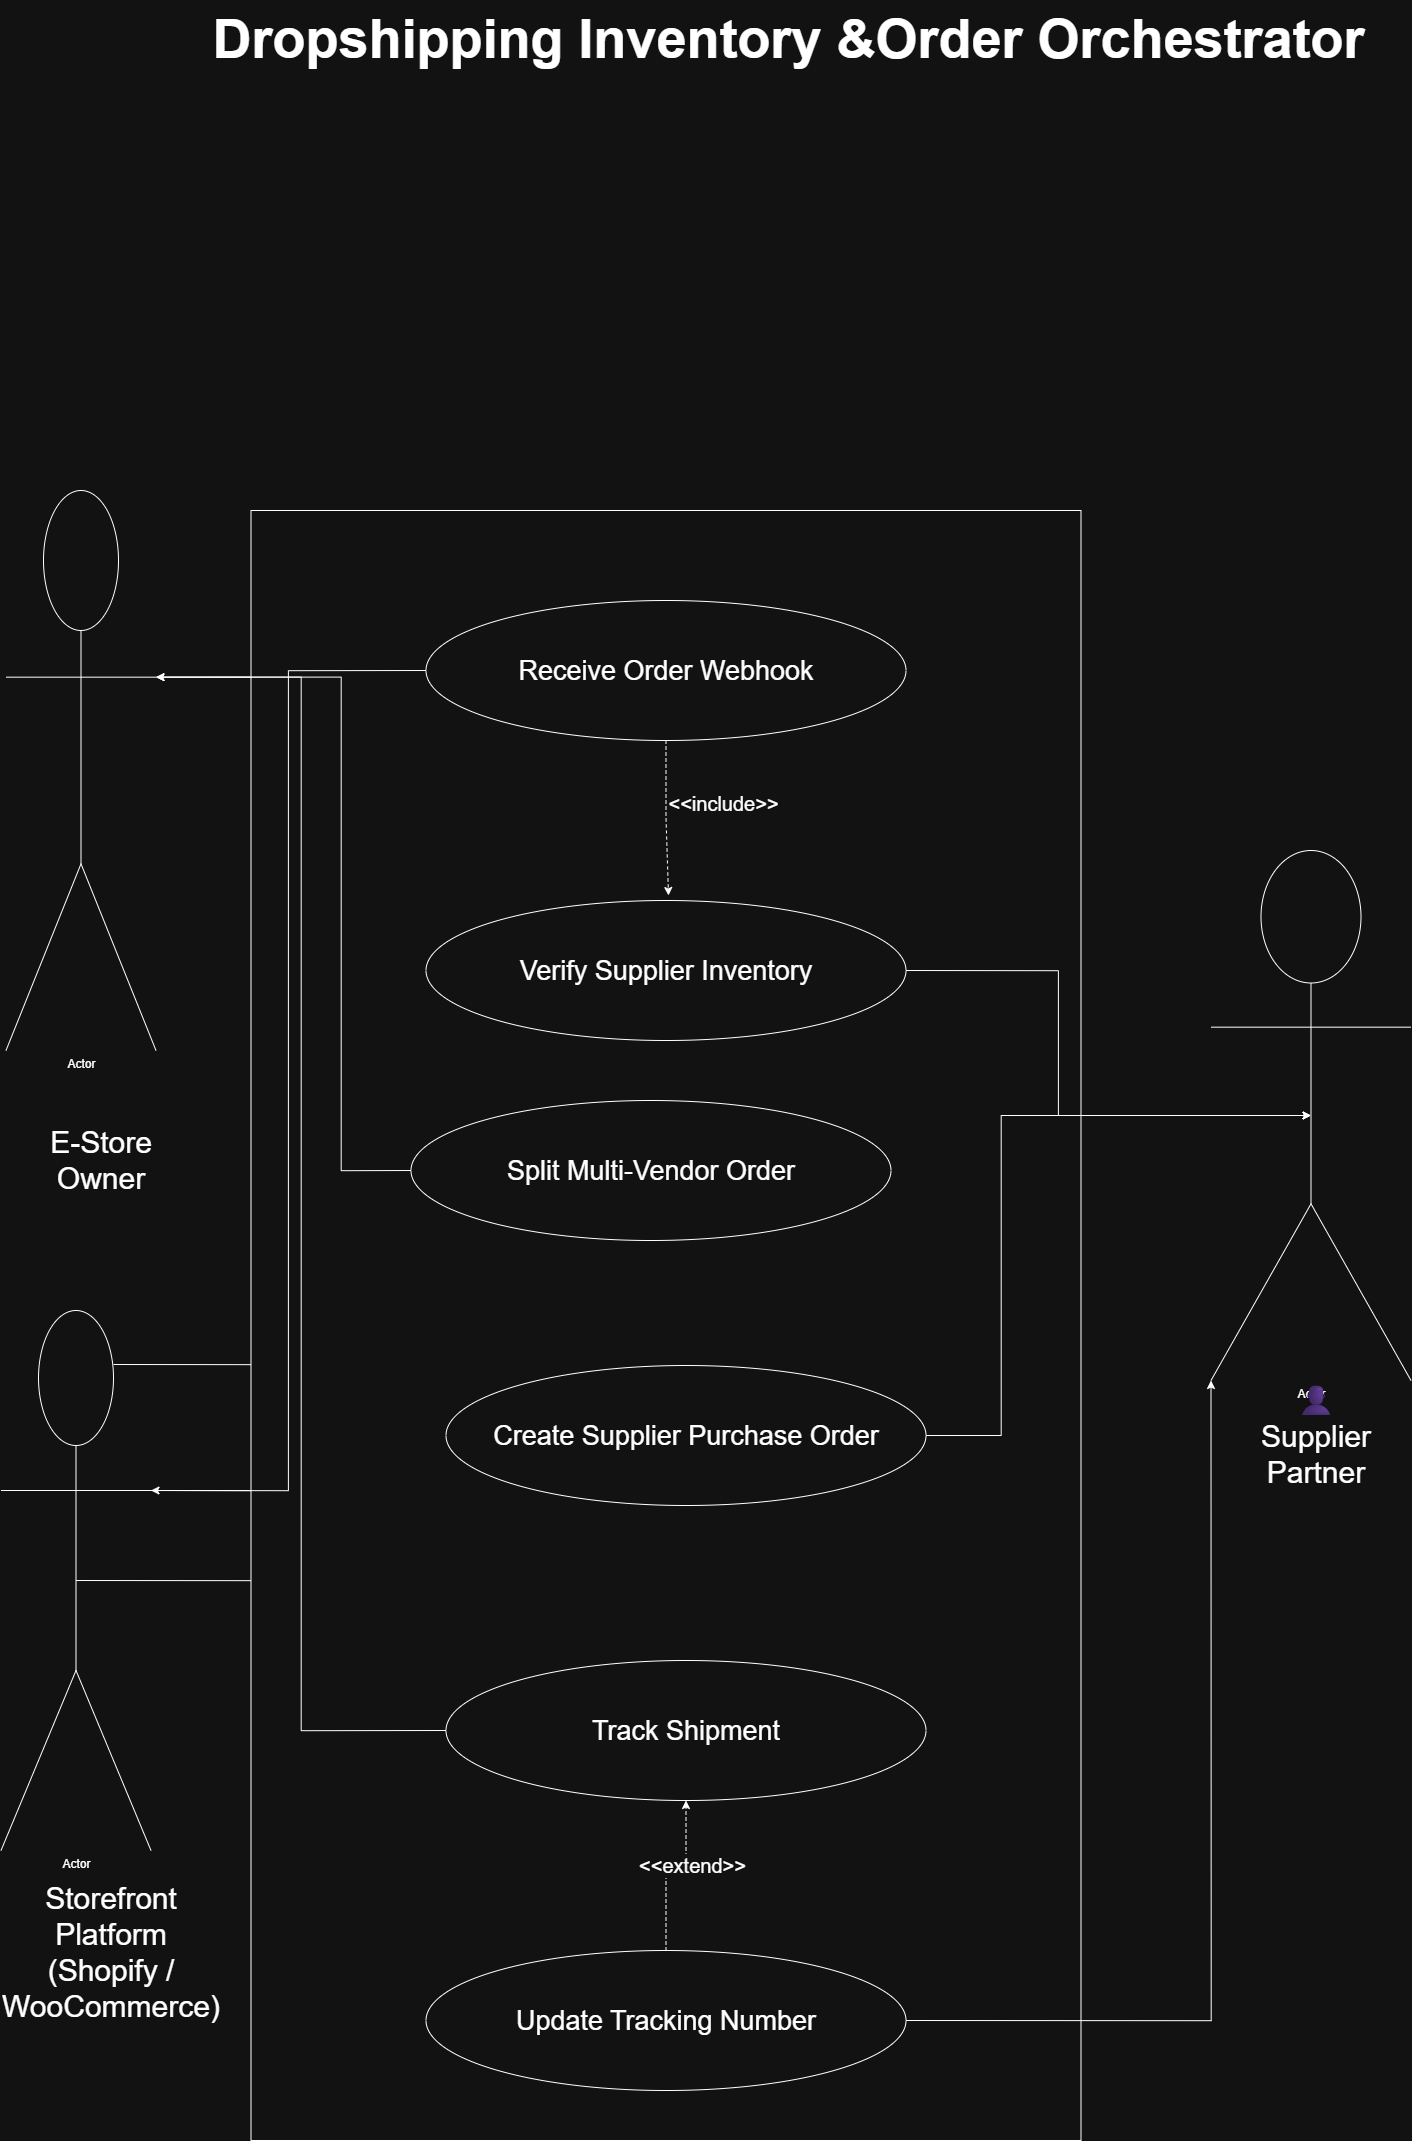

The diagram above was exported from draw.io. Its source (the exported page's mxGraphModel, read from the mxfile embedded in the PNG):
<mxGraphModel dx="4915" dy="3425" grid="1" gridSize="10" guides="1" tooltips="1" connect="1" arrows="1" fold="1" page="1" pageScale="1" pageWidth="827" pageHeight="1169" math="0" shadow="0">
  <root>
    <mxCell id="0" />
    <mxCell id="1" parent="0" />
    <mxCell id="32-fp-jkMqXoxL28gsrJ-21" parent="1" style="text;whiteSpace=wrap;fontSize=54;align=center;fontStyle=1;labelBackgroundColor=default;" value="Dropshipping Inventory &amp;Order Orchestrator" vertex="1">
      <mxGeometry height="170" width="1195" x="-560" y="-880" as="geometry" />
    </mxCell>
    <mxCell id="32-fp-jkMqXoxL28gsrJ-57" edge="1" parent="1" source="32-fp-jkMqXoxL28gsrJ-22" style="edgeStyle=orthogonalEdgeStyle;rounded=0;orthogonalLoop=1;jettySize=auto;html=1;exitX=1;exitY=0.3333333333333333;exitDx=0;exitDy=0;exitPerimeter=0;entryX=0;entryY=0.5;entryDx=0;entryDy=0;" target="32-fp-jkMqXoxL28gsrJ-41">
      <mxGeometry relative="1" as="geometry" />
    </mxCell>
    <mxCell id="32-fp-jkMqXoxL28gsrJ-22" parent="1" style="shape=umlActor;verticalLabelPosition=bottom;verticalAlign=top;html=1;outlineConnect=0;" value="Actor" vertex="1">
      <mxGeometry height="560" width="150" x="-745" y="-390" as="geometry" />
    </mxCell>
    <mxCell id="32-fp-jkMqXoxL28gsrJ-50" edge="1" parent="1" source="32-fp-jkMqXoxL28gsrJ-23" style="edgeStyle=orthogonalEdgeStyle;rounded=0;orthogonalLoop=1;jettySize=auto;html=1;exitX=0.75;exitY=0.1;exitDx=0;exitDy=0;exitPerimeter=0;entryX=0;entryY=0.5;entryDx=0;entryDy=0;" target="32-fp-jkMqXoxL28gsrJ-39">
      <mxGeometry relative="1" as="geometry" />
    </mxCell>
    <mxCell id="32-fp-jkMqXoxL28gsrJ-56" edge="1" parent="1" source="32-fp-jkMqXoxL28gsrJ-23" style="edgeStyle=orthogonalEdgeStyle;rounded=0;orthogonalLoop=1;jettySize=auto;html=1;exitX=0.5;exitY=0.5;exitDx=0;exitDy=0;exitPerimeter=0;entryX=0;entryY=0.5;entryDx=0;entryDy=0;" target="32-fp-jkMqXoxL28gsrJ-39">
      <mxGeometry relative="1" as="geometry" />
    </mxCell>
    <mxCell id="32-fp-jkMqXoxL28gsrJ-58" edge="1" parent="1" source="32-fp-jkMqXoxL28gsrJ-23" style="edgeStyle=orthogonalEdgeStyle;rounded=0;orthogonalLoop=1;jettySize=auto;html=1;exitX=1;exitY=0.3333333333333333;exitDx=0;exitDy=0;exitPerimeter=0;entryX=0;entryY=0.5;entryDx=0;entryDy=0;" target="32-fp-jkMqXoxL28gsrJ-39">
      <mxGeometry relative="1" as="geometry" />
    </mxCell>
    <mxCell id="32-fp-jkMqXoxL28gsrJ-23" parent="1" style="shape=umlActor;verticalLabelPosition=bottom;verticalAlign=top;html=1;outlineConnect=0;" value="Actor" vertex="1">
      <mxGeometry height="540" width="150" x="-750" y="430" as="geometry" />
    </mxCell>
    <mxCell id="32-fp-jkMqXoxL28gsrJ-24" parent="1" style="shape=umlActor;verticalLabelPosition=bottom;verticalAlign=top;html=1;outlineConnect=0;" value="Actor" vertex="1">
      <mxGeometry height="530" width="200" x="460" y="-30" as="geometry" />
    </mxCell>
    <mxCell id="32-fp-jkMqXoxL28gsrJ-27" parent="1" style="text;html=1;whiteSpace=wrap;strokeColor=none;fillColor=none;align=center;verticalAlign=middle;rounded=0;fontSize=30;" value="E-Store Owner" vertex="1">
      <mxGeometry height="40" width="110" x="-705" y="260" as="geometry" />
    </mxCell>
    <mxCell id="32-fp-jkMqXoxL28gsrJ-33" parent="1" style="text;html=1;whiteSpace=wrap;strokeColor=none;fillColor=none;align=center;verticalAlign=middle;rounded=0;fontSize=30;" value="&#10;&lt;p dir=&quot;auto&quot;&gt;Storefront Platform    (Shopify / WooCommerce) &lt;/p&gt;&#10;&#10;" vertex="1">
      <mxGeometry height="60" width="180" x="-730" y="1060" as="geometry" />
    </mxCell>
    <mxCell id="32-fp-jkMqXoxL28gsrJ-36" parent="1" style="text;html=1;whiteSpace=wrap;strokeColor=none;fillColor=none;align=center;verticalAlign=middle;rounded=0;fontSize=30;" value="👤 Supplier Partner" vertex="1">
      <mxGeometry height="30" width="60" x="535" y="541" as="geometry" />
    </mxCell>
    <mxCell id="32-fp-jkMqXoxL28gsrJ-38" parent="1" style="rounded=0;whiteSpace=wrap;html=1;direction=south;" value="" vertex="1">
      <mxGeometry height="1630" width="830" x="-500" y="-370" as="geometry" />
    </mxCell>
    <mxCell id="32-fp-jkMqXoxL28gsrJ-72" edge="1" parent="1" source="32-fp-jkMqXoxL28gsrJ-39" style="edgeStyle=orthogonalEdgeStyle;rounded=0;orthogonalLoop=1;jettySize=auto;html=1;entryX=0.5;entryY=0;entryDx=0;entryDy=0;dashed=1;sourcePerimeterSpacing=0;startSize=0;endArrow=classic;endFill=1;">
      <mxGeometry relative="1" as="geometry">
        <mxPoint x="-67.47000000000023" y="-130" as="sourcePoint" />
        <mxPoint x="-82.47000000000023" y="15" as="targetPoint" />
      </mxGeometry>
    </mxCell>
    <mxCell id="32-fp-jkMqXoxL28gsrJ-73" connectable="0" parent="32-fp-jkMqXoxL28gsrJ-72" style="edgeLabel;html=1;align=center;verticalAlign=middle;resizable=0;points=[];fontSize=20;" value="&amp;lt;&amp;lt;&lt;font&gt;include&lt;/font&gt;&amp;gt;&amp;gt;" vertex="1">
      <mxGeometry relative="1" x="-0.0958" y="9" as="geometry">
        <mxPoint x="46" y="-11" as="offset" />
      </mxGeometry>
    </mxCell>
    <mxCell id="32-fp-jkMqXoxL28gsrJ-39" parent="1" style="ellipse;whiteSpace=wrap;html=1;shapeInside=1;" value="&lt;font style=&quot;font-size: 27px;&quot;&gt;Receive Order Webhook&lt;/font&gt;" vertex="1">
      <mxGeometry height="140" width="480" x="-325" y="-280" as="geometry" />
    </mxCell>
    <mxCell id="32-fp-jkMqXoxL28gsrJ-40" parent="1" style="ellipse;whiteSpace=wrap;html=1;shapeInside=1;" value="&lt;font style=&quot;font-size: 27px;&quot;&gt;Verify Supplier Inventory&lt;/font&gt;&lt;div&gt;&lt;br&gt;&lt;/div&gt;" vertex="1">
      <mxGeometry height="140" width="480" x="-325" y="20" as="geometry" />
    </mxCell>
    <mxCell id="32-fp-jkMqXoxL28gsrJ-41" parent="1" style="ellipse;whiteSpace=wrap;html=1;shapeInside=1;" value="&lt;div&gt;&lt;font style=&quot;font-size: 27px;&quot;&gt;Split Multi-Vendor Order&lt;/font&gt;&lt;/div&gt;" vertex="1">
      <mxGeometry height="140" width="480" x="-340" y="220" as="geometry" />
    </mxCell>
    <mxCell id="32-fp-jkMqXoxL28gsrJ-42" parent="1" style="ellipse;whiteSpace=wrap;html=1;shapeInside=1;" value="&lt;font style=&quot;font-size: 27px;&quot;&gt;Create Supplier Purchase Order&lt;/font&gt;&lt;div&gt;&lt;br/&gt;&lt;/div&gt;" vertex="1">
      <mxGeometry height="140" width="480" x="-305" y="485" as="geometry" />
    </mxCell>
    <mxCell id="32-fp-jkMqXoxL28gsrJ-45" parent="1" style="ellipse;whiteSpace=wrap;html=1;shapeInside=1;" value="&lt;div&gt;&lt;font style=&quot;font-size: 27px;&quot;&gt;Track Shipment&lt;/font&gt;&lt;/div&gt;" vertex="1">
      <mxGeometry height="140" width="480" x="-305" y="780" as="geometry" />
    </mxCell>
    <mxCell id="32-fp-jkMqXoxL28gsrJ-75" edge="1" parent="1" source="32-fp-jkMqXoxL28gsrJ-46" style="edgeStyle=orthogonalEdgeStyle;shape=connector;rounded=0;orthogonalLoop=1;jettySize=auto;html=1;exitX=0.5;exitY=0;exitDx=0;exitDy=0;dashed=1;strokeColor=default;align=center;verticalAlign=middle;fontFamily=Helvetica;fontSize=11;fontColor=default;labelBackgroundColor=default;startSize=0;endArrow=classic;endFill=1;sourcePerimeterSpacing=0;startArrow=none;startFill=0;" target="32-fp-jkMqXoxL28gsrJ-45">
      <mxGeometry relative="1" as="geometry" />
    </mxCell>
    <mxCell id="32-fp-jkMqXoxL28gsrJ-76" connectable="0" parent="32-fp-jkMqXoxL28gsrJ-75" style="edgeLabel;html=1;align=center;verticalAlign=middle;resizable=0;points=[];fontFamily=Helvetica;fontSize=20;fontColor=default;labelBackgroundColor=default;" value="&lt;font&gt;&amp;lt;&amp;lt;extend&amp;gt;&amp;gt;&lt;/font&gt;" vertex="1">
      <mxGeometry relative="1" x="0.2824" y="-4" as="geometry">
        <mxPoint y="1" as="offset" />
      </mxGeometry>
    </mxCell>
    <mxCell id="32-fp-jkMqXoxL28gsrJ-46" parent="1" style="ellipse;whiteSpace=wrap;html=1;shapeInside=1;" value="&lt;font style=&quot;font-size: 27px;&quot;&gt;Update Tracking Number&lt;/font&gt;&lt;div&gt;&lt;br/&gt;&lt;/div&gt;" vertex="1">
      <mxGeometry height="140" width="480" x="-325" y="1070" as="geometry" />
    </mxCell>
    <mxCell id="32-fp-jkMqXoxL28gsrJ-61" edge="1" parent="1" source="32-fp-jkMqXoxL28gsrJ-39" style="edgeStyle=orthogonalEdgeStyle;rounded=0;orthogonalLoop=1;jettySize=auto;html=1;exitX=0;exitY=0.5;exitDx=0;exitDy=0;entryX=1;entryY=0.3333333333333333;entryDx=0;entryDy=0;entryPerimeter=0;" target="32-fp-jkMqXoxL28gsrJ-23">
      <mxGeometry relative="1" as="geometry" />
    </mxCell>
    <mxCell id="32-fp-jkMqXoxL28gsrJ-62" edge="1" parent="1" source="32-fp-jkMqXoxL28gsrJ-41" style="edgeStyle=orthogonalEdgeStyle;rounded=0;orthogonalLoop=1;jettySize=auto;html=1;exitX=0;exitY=0.5;exitDx=0;exitDy=0;entryX=1;entryY=0.3333333333333333;entryDx=0;entryDy=0;entryPerimeter=0;" target="32-fp-jkMqXoxL28gsrJ-22">
      <mxGeometry relative="1" as="geometry">
        <Array as="points">
          <mxPoint x="-409.8" y="290.2" />
          <mxPoint x="-409.8" y="-203.4" />
        </Array>
      </mxGeometry>
    </mxCell>
    <mxCell id="32-fp-jkMqXoxL28gsrJ-63" edge="1" parent="1" source="32-fp-jkMqXoxL28gsrJ-45" style="edgeStyle=orthogonalEdgeStyle;rounded=0;orthogonalLoop=1;jettySize=auto;html=1;exitX=0;exitY=0.5;exitDx=0;exitDy=0;entryX=1;entryY=0.3333333333333333;entryDx=0;entryDy=0;entryPerimeter=0;" target="32-fp-jkMqXoxL28gsrJ-22">
      <mxGeometry relative="1" as="geometry" />
    </mxCell>
    <mxCell id="32-fp-jkMqXoxL28gsrJ-67" edge="1" parent="1" source="32-fp-jkMqXoxL28gsrJ-40" style="edgeStyle=orthogonalEdgeStyle;rounded=0;orthogonalLoop=1;jettySize=auto;html=1;exitX=1;exitY=0.5;exitDx=0;exitDy=0;entryX=0.5;entryY=0.5;entryDx=0;entryDy=0;entryPerimeter=0;" target="32-fp-jkMqXoxL28gsrJ-24">
      <mxGeometry relative="1" as="geometry" />
    </mxCell>
    <mxCell id="32-fp-jkMqXoxL28gsrJ-68" edge="1" parent="1" source="32-fp-jkMqXoxL28gsrJ-42" style="edgeStyle=orthogonalEdgeStyle;rounded=0;orthogonalLoop=1;jettySize=auto;html=1;exitX=1;exitY=0.5;exitDx=0;exitDy=0;entryX=0.5;entryY=0.5;entryDx=0;entryDy=0;entryPerimeter=0;" target="32-fp-jkMqXoxL28gsrJ-24">
      <mxGeometry relative="1" as="geometry">
        <Array as="points">
          <mxPoint x="250.2" y="555" />
          <mxPoint x="250.2" y="235" />
        </Array>
      </mxGeometry>
    </mxCell>
    <mxCell id="32-fp-jkMqXoxL28gsrJ-69" edge="1" parent="1" source="32-fp-jkMqXoxL28gsrJ-46" style="edgeStyle=orthogonalEdgeStyle;rounded=0;orthogonalLoop=1;jettySize=auto;html=1;exitX=1;exitY=0.5;exitDx=0;exitDy=0;entryX=0;entryY=1;entryDx=0;entryDy=0;entryPerimeter=0;" target="32-fp-jkMqXoxL28gsrJ-24">
      <mxGeometry relative="1" as="geometry" />
    </mxCell>
  </root>
</mxGraphModel>